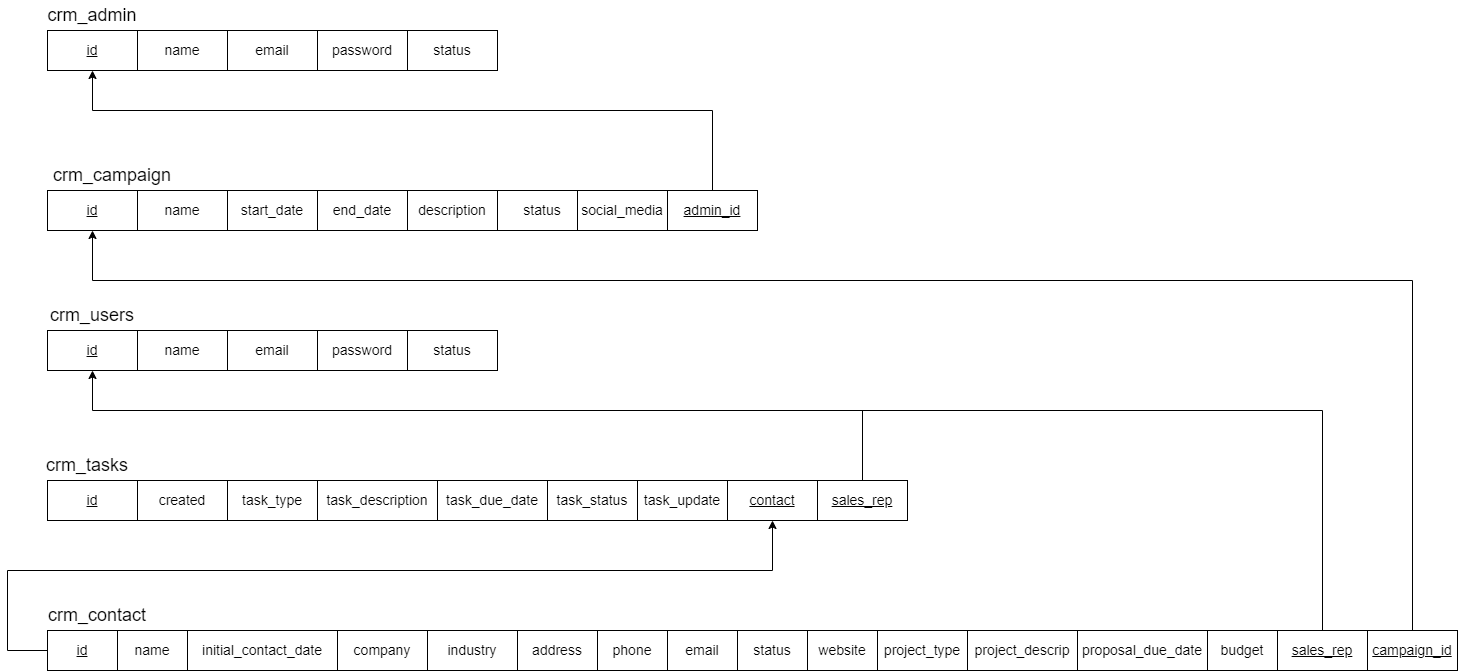

The diagram above was exported from draw.io. Its source (the exported page's mxGraphModel, read from the mxfile embedded in the PNG):
<mxGraphModel dx="1500" dy="796" grid="1" gridSize="10" guides="1" tooltips="1" connect="1" arrows="1" fold="1" page="1" pageScale="1" pageWidth="850" pageHeight="1100" background="#ffffff" math="0" shadow="0" extFonts="Permanent Marker^https://fonts.googleapis.com/css?family=Permanent+Marker">
  <root>
    <mxCell id="0" />
    <mxCell id="1" parent="0" />
    <mxCell id="RVBIt5ODRliGVFznjFp8-5" value="&lt;font style=&quot;font-size: 14px;&quot;&gt;&lt;u&gt;id&lt;/u&gt;&lt;/font&gt;" style="rounded=0;whiteSpace=wrap;html=1;" vertex="1" parent="1">
      <mxGeometry x="80" y="120" width="90" height="40" as="geometry" />
    </mxCell>
    <mxCell id="RVBIt5ODRliGVFznjFp8-7" value="&lt;font style=&quot;font-size: 14px;&quot;&gt;name&lt;/font&gt;" style="rounded=0;whiteSpace=wrap;html=1;" vertex="1" parent="1">
      <mxGeometry x="170" y="120" width="90" height="40" as="geometry" />
    </mxCell>
    <mxCell id="RVBIt5ODRliGVFznjFp8-8" value="&lt;font style=&quot;font-size: 14px;&quot;&gt;email&lt;/font&gt;" style="rounded=0;whiteSpace=wrap;html=1;" vertex="1" parent="1">
      <mxGeometry x="260" y="120" width="90" height="40" as="geometry" />
    </mxCell>
    <mxCell id="RVBIt5ODRliGVFznjFp8-9" value="&lt;font style=&quot;font-size: 14px;&quot;&gt;password&lt;/font&gt;&lt;span style=&quot;color: rgba(0, 0, 0, 0); font-family: monospace; font-size: 0px; text-align: start; text-wrap: nowrap;&quot;&gt;%3CmxGraphModel%3E%3Croot%3E%3CmxCell%20id%3D%220%22%2F%3E%3CmxCell%20id%3D%221%22%20parent%3D%220%22%2F%3E%3CmxCell%20id%3D%222%22%20value%3D%22%26lt%3Bfont%20size%3D%26quot%3B3%26quot%3B%26gt%3B%26lt%3Bu%26gt%3Bid%26lt%3B%2Fu%26gt%3B%26lt%3B%2Ffont%26gt%3B%22%20style%3D%22rounded%3D0%3BwhiteSpace%3Dwrap%3Bhtml%3D1%3B%22%20vertex%3D%221%22%20parent%3D%221%22%3E%3CmxGeometry%20x%3D%22100%22%20y%3D%2280%22%20width%3D%2290%22%20height%3D%2240%22%20as%3D%22geometry%22%2F%3E%3C%2FmxCell%3E%3C%2Froot%3E%3C%2FmxGraphModel%3E&lt;/span&gt;" style="rounded=0;whiteSpace=wrap;html=1;" vertex="1" parent="1">
      <mxGeometry x="350" y="120" width="90" height="40" as="geometry" />
    </mxCell>
    <mxCell id="RVBIt5ODRliGVFznjFp8-10" value="&lt;span style=&quot;font-size: 14px;&quot;&gt;status&lt;/span&gt;" style="rounded=0;whiteSpace=wrap;html=1;" vertex="1" parent="1">
      <mxGeometry x="440" y="120" width="90" height="40" as="geometry" />
    </mxCell>
    <mxCell id="RVBIt5ODRliGVFznjFp8-11" value="&lt;font style=&quot;font-size: 14px;&quot;&gt;&lt;u&gt;id&lt;/u&gt;&lt;/font&gt;" style="rounded=0;whiteSpace=wrap;html=1;" vertex="1" parent="1">
      <mxGeometry x="80" y="280" width="90" height="40" as="geometry" />
    </mxCell>
    <mxCell id="RVBIt5ODRliGVFznjFp8-12" value="&lt;font style=&quot;font-size: 14px;&quot;&gt;name&lt;/font&gt;" style="rounded=0;whiteSpace=wrap;html=1;" vertex="1" parent="1">
      <mxGeometry x="170" y="280" width="90" height="40" as="geometry" />
    </mxCell>
    <mxCell id="RVBIt5ODRliGVFznjFp8-13" value="&lt;font style=&quot;font-size: 14px;&quot;&gt;start_date&lt;/font&gt;" style="rounded=0;whiteSpace=wrap;html=1;" vertex="1" parent="1">
      <mxGeometry x="260" y="280" width="90" height="40" as="geometry" />
    </mxCell>
    <mxCell id="RVBIt5ODRliGVFznjFp8-14" value="&lt;font style=&quot;font-size: 14px;&quot;&gt;end_date&lt;/font&gt;" style="rounded=0;whiteSpace=wrap;html=1;" vertex="1" parent="1">
      <mxGeometry x="350" y="280" width="90" height="40" as="geometry" />
    </mxCell>
    <mxCell id="RVBIt5ODRliGVFznjFp8-15" value="&lt;span style=&quot;font-size: 14px;&quot;&gt;description&lt;/span&gt;" style="rounded=0;whiteSpace=wrap;html=1;" vertex="1" parent="1">
      <mxGeometry x="440" y="280" width="90" height="40" as="geometry" />
    </mxCell>
    <mxCell id="RVBIt5ODRliGVFznjFp8-16" value="&lt;span style=&quot;font-size: 14px;&quot;&gt;status&lt;/span&gt;" style="rounded=0;whiteSpace=wrap;html=1;" vertex="1" parent="1">
      <mxGeometry x="530" y="280" width="90" height="40" as="geometry" />
    </mxCell>
    <mxCell id="RVBIt5ODRliGVFznjFp8-17" value="&lt;font style=&quot;font-size: 14px;&quot;&gt;social_media&lt;/font&gt;" style="rounded=0;whiteSpace=wrap;html=1;" vertex="1" parent="1">
      <mxGeometry x="610" y="280" width="90" height="40" as="geometry" />
    </mxCell>
    <mxCell id="RVBIt5ODRliGVFznjFp8-25" value="&lt;font style=&quot;font-size: 14px;&quot;&gt;&lt;u&gt;id&lt;/u&gt;&lt;/font&gt;" style="rounded=0;whiteSpace=wrap;html=1;" vertex="1" parent="1">
      <mxGeometry x="80" y="420" width="90" height="40" as="geometry" />
    </mxCell>
    <mxCell id="RVBIt5ODRliGVFznjFp8-26" value="&lt;font style=&quot;font-size: 14px;&quot;&gt;name&lt;/font&gt;" style="rounded=0;whiteSpace=wrap;html=1;" vertex="1" parent="1">
      <mxGeometry x="170" y="420" width="90" height="40" as="geometry" />
    </mxCell>
    <mxCell id="RVBIt5ODRliGVFznjFp8-27" value="&lt;font style=&quot;font-size: 14px;&quot;&gt;email&lt;/font&gt;" style="rounded=0;whiteSpace=wrap;html=1;" vertex="1" parent="1">
      <mxGeometry x="260" y="420" width="90" height="40" as="geometry" />
    </mxCell>
    <mxCell id="RVBIt5ODRliGVFznjFp8-28" value="&lt;font style=&quot;font-size: 14px;&quot;&gt;password&lt;/font&gt;&lt;span style=&quot;color: rgba(0, 0, 0, 0); font-family: monospace; font-size: 0px; text-align: start; text-wrap: nowrap;&quot;&gt;%3CmxGraphModel%3E%3Croot%3E%3CmxCell%20id%3D%220%22%2F%3E%3CmxCell%20id%3D%221%22%20parent%3D%220%22%2F%3E%3CmxCell%20id%3D%222%22%20value%3D%22%26lt%3Bfont%20size%3D%26quot%3B3%26quot%3B%26gt%3B%26lt%3Bu%26gt%3Bid%26lt%3B%2Fu%26gt%3B%26lt%3B%2Ffont%26gt%3B%22%20style%3D%22rounded%3D0%3BwhiteSpace%3Dwrap%3Bhtml%3D1%3B%22%20vertex%3D%221%22%20parent%3D%221%22%3E%3CmxGeometry%20x%3D%22100%22%20y%3D%2280%22%20width%3D%2290%22%20height%3D%2240%22%20as%3D%22geometry%22%2F%3E%3C%2FmxCell%3E%3C%2Froot%3E%3C%2FmxGraphModel%3E&lt;/span&gt;" style="rounded=0;whiteSpace=wrap;html=1;" vertex="1" parent="1">
      <mxGeometry x="350" y="420" width="90" height="40" as="geometry" />
    </mxCell>
    <mxCell id="RVBIt5ODRliGVFznjFp8-29" value="&lt;span style=&quot;font-size: 14px;&quot;&gt;status&lt;/span&gt;" style="rounded=0;whiteSpace=wrap;html=1;" vertex="1" parent="1">
      <mxGeometry x="440" y="420" width="90" height="40" as="geometry" />
    </mxCell>
    <mxCell id="RVBIt5ODRliGVFznjFp8-30" value="&lt;font style=&quot;font-size: 14px;&quot;&gt;&lt;u&gt;id&lt;/u&gt;&lt;/font&gt;" style="rounded=0;whiteSpace=wrap;html=1;" vertex="1" parent="1">
      <mxGeometry x="80" y="570" width="90" height="40" as="geometry" />
    </mxCell>
    <mxCell id="RVBIt5ODRliGVFznjFp8-31" value="&lt;font style=&quot;font-size: 14px;&quot;&gt;created&lt;/font&gt;" style="rounded=0;whiteSpace=wrap;html=1;" vertex="1" parent="1">
      <mxGeometry x="170" y="570" width="90" height="40" as="geometry" />
    </mxCell>
    <mxCell id="RVBIt5ODRliGVFznjFp8-32" value="&lt;font style=&quot;font-size: 14px;&quot;&gt;task_type&lt;/font&gt;" style="rounded=0;whiteSpace=wrap;html=1;" vertex="1" parent="1">
      <mxGeometry x="260" y="570" width="90" height="40" as="geometry" />
    </mxCell>
    <mxCell id="RVBIt5ODRliGVFznjFp8-33" value="&lt;font style=&quot;font-size: 14px;&quot;&gt;task_description&lt;/font&gt;" style="rounded=0;whiteSpace=wrap;html=1;" vertex="1" parent="1">
      <mxGeometry x="350" y="570" width="120" height="40" as="geometry" />
    </mxCell>
    <mxCell id="RVBIt5ODRliGVFznjFp8-34" value="&lt;span style=&quot;font-size: 14px;&quot;&gt;task_due_date&lt;/span&gt;" style="rounded=0;whiteSpace=wrap;html=1;" vertex="1" parent="1">
      <mxGeometry x="470" y="570" width="110" height="40" as="geometry" />
    </mxCell>
    <mxCell id="RVBIt5ODRliGVFznjFp8-35" value="&lt;span style=&quot;font-size: 14px;&quot;&gt;task_status&lt;/span&gt;" style="rounded=0;whiteSpace=wrap;html=1;" vertex="1" parent="1">
      <mxGeometry x="580" y="570" width="90" height="40" as="geometry" />
    </mxCell>
    <mxCell id="RVBIt5ODRliGVFznjFp8-36" value="&lt;font style=&quot;font-size: 14px;&quot;&gt;task_update&lt;/font&gt;" style="rounded=0;whiteSpace=wrap;html=1;" vertex="1" parent="1">
      <mxGeometry x="670" y="570" width="90" height="40" as="geometry" />
    </mxCell>
    <mxCell id="RVBIt5ODRliGVFznjFp8-37" value="&lt;font style=&quot;font-size: 18px;&quot;&gt;crm_admin&lt;/font&gt;" style="text;html=1;align=center;verticalAlign=middle;whiteSpace=wrap;rounded=0;" vertex="1" parent="1">
      <mxGeometry x="60" y="90" width="130" height="30" as="geometry" />
    </mxCell>
    <mxCell id="RVBIt5ODRliGVFznjFp8-38" value="&lt;font style=&quot;font-size: 18px;&quot;&gt;crm_campaign&lt;/font&gt;" style="text;html=1;align=center;verticalAlign=middle;whiteSpace=wrap;rounded=0;" vertex="1" parent="1">
      <mxGeometry x="80" y="250" width="130" height="30" as="geometry" />
    </mxCell>
    <mxCell id="RVBIt5ODRliGVFznjFp8-40" value="&lt;font style=&quot;font-size: 18px;&quot;&gt;crm_users&lt;/font&gt;" style="text;html=1;align=center;verticalAlign=middle;whiteSpace=wrap;rounded=0;" vertex="1" parent="1">
      <mxGeometry x="80" y="390" width="90" height="30" as="geometry" />
    </mxCell>
    <mxCell id="RVBIt5ODRliGVFznjFp8-42" style="edgeStyle=orthogonalEdgeStyle;rounded=0;orthogonalLoop=1;jettySize=auto;html=1;exitX=0.5;exitY=0;exitDx=0;exitDy=0;entryX=0.5;entryY=1;entryDx=0;entryDy=0;" edge="1" parent="1" source="RVBIt5ODRliGVFznjFp8-41" target="RVBIt5ODRliGVFznjFp8-5">
      <mxGeometry relative="1" as="geometry">
        <Array as="points">
          <mxPoint x="745" y="200" />
          <mxPoint x="125" y="200" />
        </Array>
      </mxGeometry>
    </mxCell>
    <mxCell id="RVBIt5ODRliGVFznjFp8-41" value="&lt;font style=&quot;font-size: 14px;&quot;&gt;&lt;u&gt;admin_id&lt;/u&gt;&lt;/font&gt;" style="rounded=0;whiteSpace=wrap;html=1;" vertex="1" parent="1">
      <mxGeometry x="700" y="280" width="90" height="40" as="geometry" />
    </mxCell>
    <mxCell id="RVBIt5ODRliGVFznjFp8-43" value="&lt;font style=&quot;font-size: 18px;&quot;&gt;crm_tasks&lt;/font&gt;" style="text;html=1;align=center;verticalAlign=middle;whiteSpace=wrap;rounded=0;" vertex="1" parent="1">
      <mxGeometry x="70" y="540" width="100" height="30" as="geometry" />
    </mxCell>
    <mxCell id="RVBIt5ODRliGVFznjFp8-44" value="&lt;font style=&quot;font-size: 14px;&quot;&gt;&lt;u&gt;contact&lt;/u&gt;&lt;/font&gt;" style="rounded=0;whiteSpace=wrap;html=1;" vertex="1" parent="1">
      <mxGeometry x="760" y="570" width="90" height="40" as="geometry" />
    </mxCell>
    <mxCell id="RVBIt5ODRliGVFznjFp8-45" value="&lt;font style=&quot;font-size: 14px;&quot;&gt;&lt;u&gt;sales_rep&lt;/u&gt;&lt;/font&gt;" style="rounded=0;whiteSpace=wrap;html=1;" vertex="1" parent="1">
      <mxGeometry x="850" y="570" width="90" height="40" as="geometry" />
    </mxCell>
    <mxCell id="RVBIt5ODRliGVFznjFp8-47" value="" style="endArrow=classic;html=1;rounded=0;entryX=0.5;entryY=1;entryDx=0;entryDy=0;exitX=0.5;exitY=0;exitDx=0;exitDy=0;" edge="1" parent="1" source="RVBIt5ODRliGVFznjFp8-45" target="RVBIt5ODRliGVFznjFp8-25">
      <mxGeometry width="50" height="50" relative="1" as="geometry">
        <mxPoint x="890" y="510" as="sourcePoint" />
        <mxPoint x="570" y="510" as="targetPoint" />
        <Array as="points">
          <mxPoint x="895" y="500" />
          <mxPoint x="125" y="500" />
        </Array>
      </mxGeometry>
    </mxCell>
    <mxCell id="RVBIt5ODRliGVFznjFp8-48" value="&lt;font style=&quot;font-size: 14px;&quot;&gt;&lt;u&gt;id&lt;/u&gt;&lt;/font&gt;" style="rounded=0;whiteSpace=wrap;html=1;" vertex="1" parent="1">
      <mxGeometry x="80" y="720" width="70" height="40" as="geometry" />
    </mxCell>
    <mxCell id="RVBIt5ODRliGVFznjFp8-49" value="&lt;span style=&quot;font-size: 14px;&quot;&gt;name&lt;/span&gt;" style="rounded=0;whiteSpace=wrap;html=1;" vertex="1" parent="1">
      <mxGeometry x="150" y="720" width="70" height="40" as="geometry" />
    </mxCell>
    <mxCell id="RVBIt5ODRliGVFznjFp8-50" value="&lt;font style=&quot;font-size: 14px;&quot;&gt;initial_contact_date&lt;/font&gt;" style="rounded=0;whiteSpace=wrap;html=1;" vertex="1" parent="1">
      <mxGeometry x="220" y="720" width="150" height="40" as="geometry" />
    </mxCell>
    <mxCell id="RVBIt5ODRliGVFznjFp8-51" value="&lt;font style=&quot;font-size: 14px;&quot;&gt;company&lt;/font&gt;" style="rounded=0;whiteSpace=wrap;html=1;" vertex="1" parent="1">
      <mxGeometry x="370" y="720" width="90" height="40" as="geometry" />
    </mxCell>
    <mxCell id="RVBIt5ODRliGVFznjFp8-52" value="&lt;span style=&quot;font-size: 14px;&quot;&gt;industry&lt;/span&gt;" style="rounded=0;whiteSpace=wrap;html=1;" vertex="1" parent="1">
      <mxGeometry x="460" y="720" width="90" height="40" as="geometry" />
    </mxCell>
    <mxCell id="RVBIt5ODRliGVFznjFp8-53" value="&lt;span style=&quot;font-size: 14px;&quot;&gt;address&lt;/span&gt;" style="rounded=0;whiteSpace=wrap;html=1;" vertex="1" parent="1">
      <mxGeometry x="550" y="720" width="80" height="40" as="geometry" />
    </mxCell>
    <mxCell id="RVBIt5ODRliGVFznjFp8-54" value="&lt;font style=&quot;font-size: 14px;&quot;&gt;phone&lt;/font&gt;" style="rounded=0;whiteSpace=wrap;html=1;" vertex="1" parent="1">
      <mxGeometry x="630" y="720" width="70" height="40" as="geometry" />
    </mxCell>
    <mxCell id="RVBIt5ODRliGVFznjFp8-55" value="&lt;font style=&quot;font-size: 18px;&quot;&gt;crm_contact&lt;/font&gt;" style="text;html=1;align=center;verticalAlign=middle;whiteSpace=wrap;rounded=0;" vertex="1" parent="1">
      <mxGeometry x="70" y="690" width="120" height="30" as="geometry" />
    </mxCell>
    <mxCell id="RVBIt5ODRliGVFznjFp8-56" value="&lt;font style=&quot;font-size: 14px;&quot;&gt;status&lt;/font&gt;" style="rounded=0;whiteSpace=wrap;html=1;" vertex="1" parent="1">
      <mxGeometry x="770" y="720" width="70" height="40" as="geometry" />
    </mxCell>
    <mxCell id="RVBIt5ODRliGVFznjFp8-57" value="&lt;font style=&quot;font-size: 14px;&quot;&gt;&lt;u&gt;sales_rep&lt;/u&gt;&lt;/font&gt;" style="rounded=0;whiteSpace=wrap;html=1;" vertex="1" parent="1">
      <mxGeometry x="1310" y="720" width="90" height="40" as="geometry" />
    </mxCell>
    <mxCell id="RVBIt5ODRliGVFznjFp8-58" value="&lt;font style=&quot;font-size: 14px;&quot;&gt;email&lt;/font&gt;" style="rounded=0;whiteSpace=wrap;html=1;" vertex="1" parent="1">
      <mxGeometry x="700" y="720" width="70" height="40" as="geometry" />
    </mxCell>
    <mxCell id="RVBIt5ODRliGVFznjFp8-59" value="&lt;font style=&quot;font-size: 14px;&quot;&gt;website&lt;/font&gt;" style="rounded=0;whiteSpace=wrap;html=1;" vertex="1" parent="1">
      <mxGeometry x="840" y="720" width="70" height="40" as="geometry" />
    </mxCell>
    <mxCell id="RVBIt5ODRliGVFznjFp8-60" value="&lt;font style=&quot;font-size: 14px;&quot;&gt;project_type&lt;/font&gt;" style="rounded=0;whiteSpace=wrap;html=1;" vertex="1" parent="1">
      <mxGeometry x="910" y="720" width="90" height="40" as="geometry" />
    </mxCell>
    <mxCell id="RVBIt5ODRliGVFznjFp8-61" value="&lt;font style=&quot;font-size: 14px;&quot;&gt;project_descrip&lt;/font&gt;" style="rounded=0;whiteSpace=wrap;html=1;" vertex="1" parent="1">
      <mxGeometry x="1000" y="720" width="110" height="40" as="geometry" />
    </mxCell>
    <mxCell id="RVBIt5ODRliGVFznjFp8-62" value="&lt;font style=&quot;font-size: 14px;&quot;&gt;proposal_due_date&lt;/font&gt;" style="rounded=0;whiteSpace=wrap;html=1;" vertex="1" parent="1">
      <mxGeometry x="1110" y="720" width="130" height="40" as="geometry" />
    </mxCell>
    <mxCell id="RVBIt5ODRliGVFznjFp8-63" value="&lt;font style=&quot;font-size: 14px;&quot;&gt;budget&lt;/font&gt;" style="rounded=0;whiteSpace=wrap;html=1;" vertex="1" parent="1">
      <mxGeometry x="1240" y="720" width="70" height="40" as="geometry" />
    </mxCell>
    <mxCell id="RVBIt5ODRliGVFznjFp8-64" value="&lt;font style=&quot;font-size: 14px;&quot;&gt;&lt;u&gt;campaign_id&lt;/u&gt;&lt;/font&gt;" style="rounded=0;whiteSpace=wrap;html=1;" vertex="1" parent="1">
      <mxGeometry x="1400" y="720" width="90" height="40" as="geometry" />
    </mxCell>
    <mxCell id="RVBIt5ODRliGVFznjFp8-67" value="" style="endArrow=none;html=1;rounded=0;exitX=0.5;exitY=0;exitDx=0;exitDy=0;" edge="1" parent="1" source="RVBIt5ODRliGVFznjFp8-57">
      <mxGeometry width="50" height="50" relative="1" as="geometry">
        <mxPoint x="1350" y="500" as="sourcePoint" />
        <mxPoint x="890" y="500" as="targetPoint" />
        <Array as="points">
          <mxPoint x="1355" y="500" />
        </Array>
      </mxGeometry>
    </mxCell>
    <mxCell id="RVBIt5ODRliGVFznjFp8-69" value="" style="endArrow=classic;html=1;rounded=0;exitX=0;exitY=0.5;exitDx=0;exitDy=0;" edge="1" parent="1" source="RVBIt5ODRliGVFznjFp8-48">
      <mxGeometry width="50" height="50" relative="1" as="geometry">
        <mxPoint x="60" y="720" as="sourcePoint" />
        <mxPoint x="805" y="610" as="targetPoint" />
        <Array as="points">
          <mxPoint x="40" y="740" />
          <mxPoint x="40" y="660" />
          <mxPoint x="805" y="660" />
        </Array>
      </mxGeometry>
    </mxCell>
    <mxCell id="RVBIt5ODRliGVFznjFp8-71" value="" style="endArrow=classic;html=1;rounded=0;exitX=0.5;exitY=0;exitDx=0;exitDy=0;entryX=0.5;entryY=1;entryDx=0;entryDy=0;" edge="1" parent="1" source="RVBIt5ODRliGVFznjFp8-64" target="RVBIt5ODRliGVFznjFp8-11">
      <mxGeometry width="50" height="50" relative="1" as="geometry">
        <mxPoint x="1440" y="440" as="sourcePoint" />
        <mxPoint x="850" y="430" as="targetPoint" />
        <Array as="points">
          <mxPoint x="1445" y="370" />
          <mxPoint x="125" y="370" />
        </Array>
      </mxGeometry>
    </mxCell>
  </root>
</mxGraphModel>